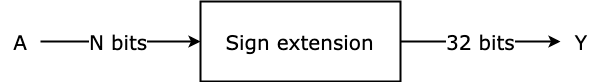

The diagram above was exported from draw.io. Its source (the exported page's mxGraphModel, read from the mxfile embedded in the PNG):
<mxGraphModel dx="786" dy="582" grid="1" gridSize="10" guides="1" tooltips="1" connect="1" arrows="1" fold="1" page="1" pageScale="1" pageWidth="827" pageHeight="1169" math="0" shadow="0">
  <root>
    <mxCell id="0" />
    <mxCell id="1" parent="0" />
    <mxCell id="Eel1LSF8mJePfzn65Aaw-1" value="&lt;font face=&quot;Verdana&quot; style=&quot;font-size: 20px&quot;&gt;Sign extension&lt;/font&gt;" style="rounded=0;whiteSpace=wrap;html=1;strokeWidth=2;" vertex="1" parent="1">
      <mxGeometry x="280" y="160" width="200" height="80" as="geometry" />
    </mxCell>
    <mxCell id="Eel1LSF8mJePfzn65Aaw-2" value="" style="endArrow=classic;html=1;entryX=0;entryY=0.5;entryDx=0;entryDy=0;strokeWidth=2;" edge="1" parent="1" target="Eel1LSF8mJePfzn65Aaw-1">
      <mxGeometry width="50" height="50" relative="1" as="geometry">
        <mxPoint x="120" y="200" as="sourcePoint" />
        <mxPoint x="180" y="180" as="targetPoint" />
      </mxGeometry>
    </mxCell>
    <mxCell id="Eel1LSF8mJePfzn65Aaw-4" value="&lt;font face=&quot;Verdana&quot; style=&quot;font-size: 20px&quot;&gt;N bits&lt;/font&gt;" style="text;html=1;resizable=0;points=[];align=center;verticalAlign=middle;labelBackgroundColor=#ffffff;" vertex="1" connectable="0" parent="Eel1LSF8mJePfzn65Aaw-2">
      <mxGeometry x="-0.0375" y="1" relative="1" as="geometry">
        <mxPoint as="offset" />
      </mxGeometry>
    </mxCell>
    <mxCell id="Eel1LSF8mJePfzn65Aaw-3" value="" style="endArrow=classic;html=1;exitX=1;exitY=0.5;exitDx=0;exitDy=0;strokeWidth=2;" edge="1" parent="1" source="Eel1LSF8mJePfzn65Aaw-1">
      <mxGeometry width="50" height="50" relative="1" as="geometry">
        <mxPoint x="580" y="210" as="sourcePoint" />
        <mxPoint x="640" y="200" as="targetPoint" />
      </mxGeometry>
    </mxCell>
    <mxCell id="Eel1LSF8mJePfzn65Aaw-5" value="&lt;font face=&quot;Verdana&quot; style=&quot;font-size: 20px&quot;&gt;32 bits&lt;/font&gt;" style="text;html=1;resizable=0;points=[];align=center;verticalAlign=middle;labelBackgroundColor=#ffffff;" vertex="1" connectable="0" parent="Eel1LSF8mJePfzn65Aaw-3">
      <mxGeometry y="1" relative="1" as="geometry">
        <mxPoint as="offset" />
      </mxGeometry>
    </mxCell>
    <mxCell id="Eel1LSF8mJePfzn65Aaw-6" value="&lt;font face=&quot;Verdana&quot; style=&quot;font-size: 20px&quot;&gt;A&lt;/font&gt;" style="text;html=1;strokeColor=none;fillColor=none;align=center;verticalAlign=middle;whiteSpace=wrap;rounded=0;" vertex="1" parent="1">
      <mxGeometry x="80" y="190" width="40" height="20" as="geometry" />
    </mxCell>
    <mxCell id="Eel1LSF8mJePfzn65Aaw-7" value="&lt;font face=&quot;Verdana&quot; style=&quot;font-size: 20px&quot;&gt;Y&lt;/font&gt;" style="text;html=1;strokeColor=none;fillColor=none;align=center;verticalAlign=middle;whiteSpace=wrap;rounded=0;" vertex="1" parent="1">
      <mxGeometry x="640" y="190" width="40" height="20" as="geometry" />
    </mxCell>
  </root>
</mxGraphModel>